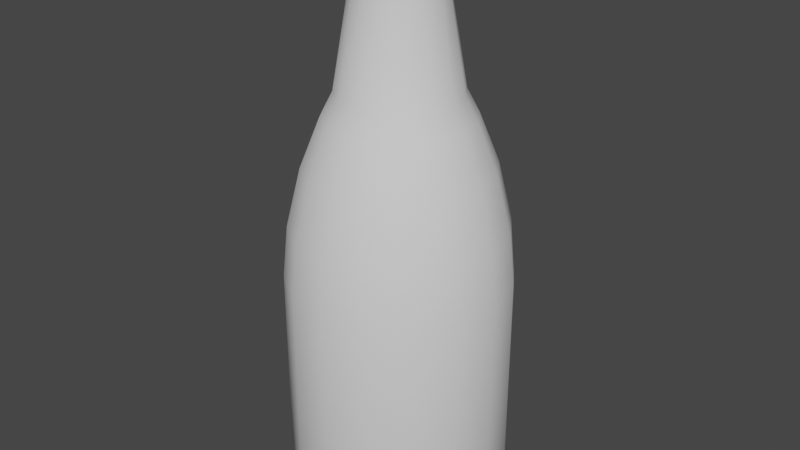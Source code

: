 # Source: bottle3.blend  (saved by Blender 3.3.6; exported with 4.5.12 LTS)
import bpy
from mathutils import Matrix  # noqa: F401  (used for matrix-valued properties, if any)

bpy.ops.wm.read_factory_settings(use_empty=True)
scene = bpy.context.scene
scene.name = 'Scene'

# ---- collections
col_collection = bpy.data.collections.new('Collection'); scene.collection.children.link(col_collection)

# ---- node groups
ng_auto_smooth = bpy.data.node_groups.new('Auto Smooth', 'GeometryNodeTree')
_s = ng_auto_smooth.interface.new_socket(name='Geometry', in_out='OUTPUT', socket_type='NodeSocketGeometry')
_s = ng_auto_smooth.interface.new_socket(name='Geometry', in_out='INPUT', socket_type='NodeSocketGeometry')
_s = ng_auto_smooth.interface.new_socket(name='Angle', in_out='INPUT', socket_type='NodeSocketFloat')
_s.subtype = 'ANGLE'
_s.min_value = 0.0
_s.max_value = 3.142
ng_auto_smooth.is_modifier = True
_N = ng_auto_smooth.nodes; _L = ng_auto_smooth.links
n0 = _N.new('NodeGroupOutput'); n0.name = 'Group Output'; n0.location = (480, -100)
n1 = _N.new('NodeGroupInput'); n1.name = 'Group Input'; n1.location = (-420, -300)
n2 = _N.new('NodeGroupInput'); n2.name = 'Group Input.001'; n2.location = (-60, -100)
n3 = _N.new('GeometryNodeSetShadeSmooth'); n3.name = 'Set Shade Smooth'; n3.location = (120, -100)
n3.domain = 'EDGE'
n4 = _N.new('GeometryNodeSetShadeSmooth'); n4.name = 'Set Shade Smooth.001'; n4.location = (300, -100)
n5 = _N.new('GeometryNodeInputMeshEdgeAngle'); n5.name = 'Edge Angle'; n5.location = (-420, -220)
n6 = _N.new('GeometryNodeInputEdgeSmooth'); n6.name = 'Is Edge Smooth'; n6.location = (-60, -160)
n7 = _N.new('GeometryNodeInputShadeSmooth'); n7.name = 'Is Face Smooth'; n7.location = (-240, -340)
n8 = _N.new('FunctionNodeBooleanMath'); n8.name = 'Boolean Math'; n8.location = (-60, -220)
n9 = _N.new('FunctionNodeCompare'); n9.name = 'Compare'; n9.location = (-240, -180)
n9.operation = 'LESS_EQUAL'
_L.new(n5.outputs[0], n9.inputs[0])
_L.new(n4.outputs[0], n0.inputs[0])
_L.new(n1.outputs[1], n9.inputs[1])
_L.new(n9.outputs[0], n8.inputs[0])
_L.new(n7.outputs[0], n8.inputs[1])
_L.new(n2.outputs[0], n3.inputs[0])
_L.new(n6.outputs[0], n3.inputs[1])
_L.new(n3.outputs[0], n4.inputs[0])
_L.new(n8.outputs[0], n3.inputs[2])
n0.is_active_output = True

# ---- world
world_world = bpy.data.worlds.new('World'); scene.world = world_world
world_world.use_nodes = True; world_world.node_tree.nodes.clear()
_N = world_world.node_tree.nodes; _L = world_world.node_tree.links
n0 = _N.new('ShaderNodeOutputWorld'); n0.name = 'World Output'; n0.location = (300, 300)
n1 = _N.new('ShaderNodeBackground'); n1.name = 'Background'; n1.location = (10, 300)
n1.inputs[0].default_value = (0.05088, 0.05088, 0.05088, 1.0)
_L.new(n1.outputs[0], n0.inputs[0])
n0.is_active_output = True
world_world.color = (0.05088, 0.05088, 0.05088)
world_world.use_sun_shadow = False
world_world.sun_shadow_jitter_overblur = 0.0

# ---- meshes
me_cylinder = bpy.data.meshes.new('Cylinder')
me_cylinder.from_pydata([(0.0, 0.3894, 2.781), (0.149, 0.3597, 2.781), (0.2753, 0.2753, 2.781), (0.3597, 0.149, 2.781), (0.3894, 0.0, 2.781), (0.3597, -0.149, 2.781), (0.2753, -0.2753, 2.781), (0.149, -0.3597, 2.781), (0.0, -0.3894, 2.781), (-0.149, -0.3597, 2.781), (-0.2753, -0.2753, 2.781), (-0.3597, -0.149, 2.781), (-0.3894, 0.0, 2.781), (-0.3597, 0.149, 2.781), (-0.2753, 0.2753, 2.781), (-0.149, 0.3597, 2.781), (0.149, 0.3597, 3.205), (-1.069e-09, 0.3894, 3.205), (0.2753, 0.2753, 3.205), (0.3597, 0.149, 3.205), (0.3894, 0.0, 3.205), (0.3597, -0.149, 3.205), (0.2753, -0.2753, 3.205), (0.149, -0.3597, 3.205), (-1.069e-09, -0.3894, 3.205), (-0.149, -0.3597, 3.205), (-0.2753, -0.2753, 3.205), (-0.3597, -0.149, 3.205), (-0.3894, 0.0, 3.205), (-0.3597, 0.149, 3.205), (-0.2753, 0.2753, 3.205), (-0.149, 0.3597, 3.205), (0.3597, 0.149, 2.892), (0.3894, 0.0, 2.892), (-0.3597, -0.149, 2.892), (-0.3894, 0.0, 2.892), (0.3597, -0.149, 2.892), (-0.3597, 0.149, 2.892), (0.2753, -0.2753, 2.892), (-0.2753, 0.2753, 2.892), (0.149, -0.3597, 2.892), (-0.149, 0.3597, 2.892), (-5.346e-10, -0.3894, 2.892), (-5.346e-10, 0.3894, 2.892), (0.149, 0.3597, 2.892), (-0.149, -0.3597, 2.892), (0.2753, 0.2753, 2.892), (-0.2753, -0.2753, 2.892), (0.1772, 0.4279, 3.117), (-1.272e-09, 0.4631, 3.117), (0.3275, 0.3275, 3.117), (0.4279, 0.1772, 3.117), (0.4631, 0.0, 3.117), (0.4279, -0.1772, 3.117), (0.3275, -0.3275, 3.117), (0.1772, -0.4279, 3.117), (-1.272e-09, -0.4631, 3.117), (-0.1772, -0.4279, 3.117), (-0.3275, -0.3275, 3.117), (-0.4279, -0.1772, 3.117), (-0.4631, 0.0, 3.117), (-0.4279, 0.1772, 3.117), (-0.3275, 0.3275, 3.117), (-0.1772, 0.4279, 3.117), (0.4279, 0.1772, 2.949), (-0.4279, -0.1772, 2.949), (-6.359e-10, 0.4631, 2.949), (0.4631, 0.0, 2.949), (-0.4631, 0.0, 2.949), (0.4279, -0.1772, 2.949), (-0.4279, 0.1772, 2.949), (0.3275, -0.3275, 2.949), (-0.3275, 0.3275, 2.949), (0.1772, -0.4279, 2.949), (-0.1772, 0.4279, 2.949), (-6.359e-10, -0.4631, 2.949), (0.1772, 0.4279, 2.949), (-0.1772, -0.4279, 2.949), (0.3275, 0.3275, 2.949), (-0.3275, -0.3275, 2.949), (-3.316e-09, 0.5401, 1.891), (0.2067, 0.499, 1.891), (0.3819, 0.3819, 1.891), (0.499, 0.2067, 1.891), (0.5401, 0.0, 1.891), (0.499, -0.2067, 1.891), (0.3819, -0.3819, 1.891), (0.2067, -0.499, 1.891), (-3.316e-09, -0.5401, 1.891), (-0.2067, -0.499, 1.891), (-0.3819, -0.3819, 1.891), (-0.499, -0.2067, 1.891), (-0.5401, 0.0, 1.891), (-0.499, 0.2067, 1.891), (-0.3819, 0.3819, 1.891), (-0.2067, 0.499, 1.891), (0.2486, 0.6002, 1.678), (0.3827, 0.9239, 0.2396), (0.3157, 0.7621, 1.237), (0.3647, 0.8805, 0.7107), (0.0, 1.0, 0.2396), (-2.526e-09, 0.6497, 1.678), (-4.657e-10, 0.9531, 0.7107), (-1.397e-09, 0.8248, 1.237), (0.4594, 0.4594, 1.678), (0.7071, 0.7071, 0.2396), (0.5833, 0.5833, 1.237), (0.6739, 0.6739, 0.7107), (0.6002, 0.2486, 1.678), (0.9239, 0.3827, 0.2396), (0.7621, 0.3157, 1.237), (0.8805, 0.3647, 0.7107), (0.6497, 0.0, 1.678), (1.0, 0.0, 0.2396), (0.8248, 0.0, 1.237), (0.9531, 0.0, 0.7107), (0.6002, -0.2486, 1.678), (0.9239, -0.3827, 0.2396), (0.7621, -0.3157, 1.237), (0.8805, -0.3647, 0.7107), (0.4594, -0.4594, 1.678), (0.7071, -0.7071, 0.2396), (0.5833, -0.5833, 1.237), (0.6739, -0.6739, 0.7107), (0.2486, -0.6002, 1.678), (0.3827, -0.9239, 0.2396), (0.3157, -0.7621, 1.237), (0.3647, -0.8805, 0.7107), (-2.526e-09, -0.6497, 1.678), (0.0, -1.0, 0.2396), (-1.397e-09, -0.8248, 1.237), (-4.657e-10, -0.9531, 0.7107), (-0.2486, -0.6002, 1.678), (-0.3827, -0.9239, 0.2396), (-0.3157, -0.7621, 1.237), (-0.3647, -0.8805, 0.7107), (-0.4594, -0.4594, 1.678), (-0.7071, -0.7071, 0.2396), (-0.5833, -0.5833, 1.237), (-0.6739, -0.6739, 0.7107), (-0.6002, -0.2486, 1.678), (-0.9239, -0.3827, 0.2396), (-0.7621, -0.3157, 1.237), (-0.8805, -0.3647, 0.7107), (-0.6497, 0.0, 1.678), (-1.0, 0.0, 0.2396), (-0.8248, 0.0, 1.237), (-0.9531, 0.0, 0.7107), (-0.6002, 0.2486, 1.678), (-0.9239, 0.3827, 0.2396), (-0.7621, 0.3157, 1.237), (-0.8805, 0.3647, 0.7107), (-0.4594, 0.4594, 1.678), (-0.7071, 0.7071, 0.2396), (-0.5833, 0.5833, 1.237), (-0.6739, 0.6739, 0.7107), (-0.2486, 0.6002, 1.678), (-0.3827, 0.9239, 0.2396), (-0.3157, 0.7621, 1.237), (-0.3647, 0.8805, 0.7107), (0.0, 0.7011, -1.85), (0.0, 1.0, -1.557), (0.0, 0.9125, -1.764), (0.3827, 0.9239, -1.557), (0.2683, 0.6478, -1.85), (0.3492, 0.843, -1.764), (0.7071, 0.7071, -1.557), (0.4958, 0.4958, -1.85), (0.6452, 0.6452, -1.764), (0.9239, 0.3827, -1.557), (0.6478, 0.2683, -1.85), (0.843, 0.3492, -1.764), (1.0, 0.0, -1.557), (0.7011, 0.0, -1.85), (0.9125, 0.0, -1.764), (0.9239, -0.3827, -1.557), (0.6478, -0.2683, -1.85), (0.843, -0.3492, -1.764), (0.7071, -0.7071, -1.557), (0.4958, -0.4958, -1.85), (0.6452, -0.6452, -1.764), (0.3827, -0.9239, -1.557), (0.2683, -0.6478, -1.85), (0.3492, -0.843, -1.764), (0.0, -1.0, -1.557), (0.0, -0.7011, -1.85), (0.0, -0.9125, -1.764), (-0.3827, -0.9239, -1.557), (-0.2683, -0.6478, -1.85), (-0.3492, -0.843, -1.764), (-0.7071, -0.7071, -1.557), (-0.4958, -0.4958, -1.85), (-0.6452, -0.6452, -1.764), (-0.9239, -0.3827, -1.557), (-0.6478, -0.2683, -1.85), (-0.843, -0.3492, -1.764), (-1.0, 0.0, -1.557), (-0.7011, 0.0, -1.85), (-0.9125, 0.0, -1.764), (-0.9239, 0.3827, -1.557), (-0.6478, 0.2683, -1.85), (-0.843, 0.3492, -1.764), (-0.7071, 0.7071, -1.557), (-0.4958, 0.4958, -1.85), (-0.6452, 0.6452, -1.764), (-0.3827, 0.9239, -1.557), (-0.2683, 0.6478, -1.85), (-0.3492, 0.843, -1.764)], [], [(166, 105, 109, 169), (81, 82, 104, 96), (82, 83, 108, 104), (83, 84, 112, 108), (84, 85, 116, 112), (85, 86, 120, 116), (86, 87, 124, 120), (87, 88, 128, 124), (88, 89, 132, 128), (89, 90, 136, 132), (90, 91, 140, 136), (91, 92, 144, 140), (92, 93, 148, 144), (93, 94, 152, 148), (47, 45, 77, 79), (94, 95, 156, 152), (95, 80, 101, 156), (205, 157, 100, 161), (160, 164, 167, 170, 173, 176, 179, 182, 185, 188, 191, 194, 197, 200, 203, 206), (163, 97, 105, 166), (172, 113, 117, 175), (175, 117, 121, 178), (178, 121, 125, 181), (181, 125, 129, 184), (184, 129, 133, 187), (187, 133, 137, 190), (190, 137, 141, 193), (193, 141, 145, 196), (196, 145, 149, 199), (199, 149, 153, 202), (202, 153, 157, 205), (169, 109, 113, 172), (16, 17, 31, 30, 29, 28, 27, 26, 25, 24, 23, 22, 21, 20, 19, 18), (33, 32, 64, 67), (25, 26, 58, 57), (32, 46, 78, 64), (35, 34, 65, 68), (24, 25, 57, 56), (34, 47, 79, 65), (36, 33, 67, 69), (23, 24, 56, 55), (37, 35, 68, 70), (22, 23, 55, 54), (38, 36, 69, 71), (21, 22, 54, 53), (39, 37, 70, 72), (20, 21, 53, 52), (40, 38, 71, 73), (11, 10, 47, 34), (3, 2, 46, 32), (10, 9, 45, 47), (2, 1, 44, 46), (9, 8, 42, 45), (0, 15, 41, 43), (1, 0, 43, 44), (8, 7, 40, 42), (15, 14, 39, 41), (7, 6, 38, 40), (14, 13, 37, 39), (6, 5, 36, 38), (13, 12, 35, 37), (5, 4, 33, 36), (12, 11, 34, 35), (4, 3, 32, 33), (67, 64, 51, 52), (68, 65, 59, 60), (69, 67, 52, 53), (70, 68, 60, 61), (71, 69, 53, 54), (72, 70, 61, 62), (73, 71, 54, 55), (74, 72, 62, 63), (75, 73, 55, 56), (76, 66, 49, 48), (66, 74, 63, 49), (77, 75, 56, 57), (78, 76, 48, 50), (79, 77, 57, 58), (64, 78, 50, 51), (65, 79, 58, 59), (26, 27, 59, 58), (46, 44, 76, 78), (27, 28, 60, 59), (45, 42, 75, 77), (28, 29, 61, 60), (43, 41, 74, 66), (29, 30, 62, 61), (17, 16, 48, 49), (44, 43, 66, 76), (30, 31, 63, 62), (16, 18, 50, 48), (42, 40, 73, 75), (31, 17, 49, 63), (18, 19, 51, 50), (41, 39, 72, 74), (19, 20, 52, 51), (15, 0, 80, 95), (14, 15, 95, 94), (13, 14, 94, 93), (12, 13, 93, 92), (11, 12, 92, 91), (10, 11, 91, 90), (9, 10, 90, 89), (8, 9, 89, 88), (7, 8, 88, 87), (6, 7, 87, 86), (5, 6, 86, 85), (4, 5, 85, 84), (3, 4, 84, 83), (2, 3, 83, 82), (1, 2, 82, 81), (0, 1, 81, 80), (97, 100, 102, 99), (99, 102, 103, 98), (98, 103, 101, 96), (105, 97, 99, 107), (107, 99, 98, 106), (106, 98, 96, 104), (109, 105, 107, 111), (111, 107, 106, 110), (110, 106, 104, 108), (113, 109, 111, 115), (115, 111, 110, 114), (114, 110, 108, 112), (117, 113, 115, 119), (119, 115, 114, 118), (118, 114, 112, 116), (121, 117, 119, 123), (123, 119, 118, 122), (122, 118, 116, 120), (125, 121, 123, 127), (127, 123, 122, 126), (126, 122, 120, 124), (129, 125, 127, 131), (131, 127, 126, 130), (130, 126, 124, 128), (133, 129, 131, 135), (135, 131, 130, 134), (134, 130, 128, 132), (137, 133, 135, 139), (139, 135, 134, 138), (138, 134, 132, 136), (141, 137, 139, 143), (143, 139, 138, 142), (142, 138, 136, 140), (145, 141, 143, 147), (147, 143, 142, 146), (146, 142, 140, 144), (149, 145, 147, 151), (151, 147, 146, 150), (150, 146, 144, 148), (153, 149, 151, 155), (155, 151, 150, 154), (154, 150, 148, 152), (157, 153, 155, 159), (159, 155, 154, 158), (158, 154, 152, 156), (100, 157, 159, 102), (102, 159, 158, 103), (103, 158, 156, 101), (80, 81, 96, 101), (161, 163, 165, 162), (162, 165, 164, 160), (163, 166, 168, 165), (165, 168, 167, 164), (166, 169, 171, 168), (168, 171, 170, 167), (169, 172, 174, 171), (171, 174, 173, 170), (172, 175, 177, 174), (174, 177, 176, 173), (175, 178, 180, 177), (177, 180, 179, 176), (178, 181, 183, 180), (180, 183, 182, 179), (181, 184, 186, 183), (183, 186, 185, 182), (184, 187, 189, 186), (186, 189, 188, 185), (187, 190, 192, 189), (189, 192, 191, 188), (190, 193, 195, 192), (192, 195, 194, 191), (193, 196, 198, 195), (195, 198, 197, 194), (196, 199, 201, 198), (198, 201, 200, 197), (199, 202, 204, 201), (201, 204, 203, 200), (202, 205, 207, 204), (204, 207, 206, 203), (205, 161, 162, 207), (207, 162, 160, 206), (161, 100, 97, 163)])
me_cylinder.polygons.foreach_set('use_smooth', [True] * 194)
_uv = me_cylinder.uv_layers.new(name='UVMap')
_uv.uv.foreach_set('vector', [0.6399, -0.05165, 0.6399, 0.3037, 0.5757, 0.3037, 0.5757, -0.05165, 0.5409, 0.6303, 0.5755, 0.6303, 0.5909, 0.5883, 0.5492, 0.5883, 0.5755, 0.6303, 0.5409, 0.6303, 0.5492, 0.5883, 0.5909, 0.5883, 0.5409, 0.6303, 0.5, 0.6303, 0.5, 0.5883, 0.5492, 0.5883, 0.5, 0.6303, 0.4591, 0.6303, 0.4508, 0.5883, 0.5, 0.5883, 0.4591, 0.6303, 0.4245, 0.6303, 0.4091, 0.5883, 0.4508, 0.5883, 0.5755, 0.6303, 0.5409, 0.6303, 0.5492, 0.5883, 0.5909, 0.5883, 0.5409, 0.6303, 0.5, 0.6303, 0.5, 0.5883, 0.5492, 0.5883, 0.5, 0.6303, 0.4591, 0.6303, 0.4508, 0.5883, 0.5, 0.5883, 0.4591, 0.6303, 0.4245, 0.6303, 0.4091, 0.5883, 0.4508, 0.5883, 0.4245, 0.6303, 0.4591, 0.6303, 0.4508, 0.5883, 0.4091, 0.5883, 0.4591, 0.6303, 0.5, 0.6303, 0.5, 0.5883, 0.4508, 0.5883, 0.5, 0.6303, 0.5409, 0.6303, 0.5492, 0.5883, 0.5, 0.5883, 0.5409, 0.6303, 0.5755, 0.6303, 0.5909, 0.5883, 0.5492, 0.5883, 0.4455, 0.4455, 0.4705, 0.4288, 0.4649, 0.4154, 0.4352, 0.4352, 0.4245, 0.6303, 0.4591, 0.6303, 0.4508, 0.5883, 0.4091, 0.5883, 0.4591, 0.6303, 0.5, 0.6303, 0.5, 0.5883, 0.4508, 0.5883, 0.4243, -0.05165, 0.4243, 0.3037, 0.5, 0.3037, 0.5, -0.05165, 0.5, 0.6387, 0.5531, 0.6281, 0.5981, 0.5981, 0.6281, 0.5531, 0.6387, 0.5, 0.6281, 0.4469, 0.5981, 0.4019, 0.5531, 0.3719, 0.5, 0.3613, 0.4469, 0.3719, 0.4019, 0.4019, 0.3719, 0.4469, 0.3613, 0.5, 0.3719, 0.5531, 0.4019, 0.5981, 0.4469, 0.6281, 0.5757, -0.05165, 0.5757, 0.3037, 0.6399, 0.3037, 0.6399, -0.05165, 0.5, -0.05165, 0.5, 0.3037, 0.4243, 0.3037, 0.4243, -0.05165, 0.4243, -0.05165, 0.4243, 0.3037, 0.3601, 0.3037, 0.3601, -0.05165, 0.6399, -0.05165, 0.6399, 0.3037, 0.5757, 0.3037, 0.5757, -0.05165, 0.5757, -0.05165, 0.5757, 0.3037, 0.5, 0.3037, 0.5, -0.05165, 0.5, -0.05165, 0.5, 0.3037, 0.4243, 0.3037, 0.4243, -0.05165, 0.4243, -0.05165, 0.4243, 0.3037, 0.3601, 0.3037, 0.3601, -0.05165, 0.3601, -0.05165, 0.3601, 0.3037, 0.4243, 0.3037, 0.4243, -0.05165, 0.4243, -0.05165, 0.4243, 0.3037, 0.5, 0.3037, 0.5, -0.05165, 0.5, -0.05165, 0.5, 0.3037, 0.5757, 0.3037, 0.5757, -0.05165, 0.5757, -0.05165, 0.5757, 0.3037, 0.6399, 0.3037, 0.6399, -0.05165, 0.3601, -0.05165, 0.3601, 0.3037, 0.4243, 0.3037, 0.4243, -0.05165, 0.5757, -0.05165, 0.5757, 0.3037, 0.5, 0.3037, 0.5, -0.05165, 0.5295, 0.5712, 0.5, 0.577, 0.4705, 0.5712, 0.4455, 0.5545, 0.4288, 0.5295, 0.423, 0.5, 0.4288, 0.4705, 0.4455, 0.4455, 0.4705, 0.4288, 0.5, 0.423, 0.5295, 0.4288, 0.5545, 0.4455, 0.5712, 0.4705, 0.577, 0.5, 0.5712, 0.5295, 0.5545, 0.5545, 0.577, 0.5, 0.5712, 0.5295, 0.5846, 0.5351, 0.5916, 0.5, 0.4705, 0.8904, 0.4455, 0.8904, 0.4352, 0.8729, 0.4649, 0.8729, 0.5712, 0.5295, 0.5545, 0.5545, 0.5648, 0.5648, 0.5846, 0.5351, 0.423, 0.5, 0.4288, 0.4705, 0.4154, 0.4649, 0.4084, 0.5, 0.5, 0.8904, 0.4705, 0.8904, 0.4649, 0.8729, 0.5, 0.8729, 0.4288, 0.4705, 0.4455, 0.4455, 0.4352, 0.4352, 0.4154, 0.4649, 0.5712, 0.4705, 0.577, 0.5, 0.5916, 0.5, 0.5846, 0.4649, 0.5295, 0.8904, 0.5, 0.8904, 0.5, 0.8729, 0.5351, 0.8729, 0.4288, 0.5295, 0.423, 0.5, 0.4084, 0.5, 0.4154, 0.5351, 0.5545, 0.8904, 0.5295, 0.8904, 0.5351, 0.8729, 0.5648, 0.8729, 0.5545, 0.4455, 0.5712, 0.4705, 0.5846, 0.4649, 0.5648, 0.4352, 0.4705, 0.8904, 0.4455, 0.8904, 0.4352, 0.8729, 0.4649, 0.8729, 0.4455, 0.5545, 0.4288, 0.5295, 0.4154, 0.5351, 0.4352, 0.5648, 0.5, 0.8904, 0.4705, 0.8904, 0.4649, 0.8729, 0.5, 0.8729, 0.5295, 0.4288, 0.5545, 0.4455, 0.5648, 0.4352, 0.5351, 0.4154, 0.4705, 0.8064, 0.4455, 0.8064, 0.4455, 0.8283, 0.4705, 0.8283, 0.5295, 0.8064, 0.5545, 0.8064, 0.5545, 0.8283, 0.5295, 0.8283, 0.4455, 0.8064, 0.4705, 0.8064, 0.4705, 0.8283, 0.4455, 0.8283, 0.5545, 0.8064, 0.5295, 0.8064, 0.5295, 0.8283, 0.5545, 0.8283, 0.4705, 0.8064, 0.5, 0.8064, 0.5, 0.8283, 0.4705, 0.8283, 0.5, 0.8064, 0.4705, 0.8064, 0.4705, 0.8283, 0.5, 0.8283, 0.5295, 0.8064, 0.5, 0.8064, 0.5, 0.8283, 0.5295, 0.8283, 0.5, 0.8064, 0.5295, 0.8064, 0.5295, 0.8283, 0.5, 0.8283, 0.4705, 0.8064, 0.4455, 0.8064, 0.4455, 0.8283, 0.4705, 0.8283, 0.5295, 0.8064, 0.5545, 0.8064, 0.5545, 0.8283, 0.5295, 0.8283, 0.5545, 0.8064, 0.5295, 0.8064, 0.5295, 0.8283, 0.5545, 0.8283, 0.4455, 0.8064, 0.4705, 0.8064, 0.4705, 0.8283, 0.4455, 0.8283, 0.5295, 0.8064, 0.5, 0.8064, 0.5, 0.8283, 0.5295, 0.8283, 0.4705, 0.8064, 0.5, 0.8064, 0.5, 0.8283, 0.4705, 0.8283, 0.5, 0.8064, 0.4705, 0.8064, 0.4705, 0.8283, 0.5, 0.8283, 0.5, 0.8064, 0.5295, 0.8064, 0.5295, 0.8283, 0.5, 0.8283, 0.5, 0.8397, 0.5351, 0.8397, 0.5351, 0.8729, 0.5, 0.8729, 0.5, 0.8397, 0.4649, 0.8397, 0.4649, 0.8729, 0.5, 0.8729, 0.4649, 0.8397, 0.5, 0.8397, 0.5, 0.8729, 0.4649, 0.8729, 0.5351, 0.8397, 0.5, 0.8397, 0.5, 0.8729, 0.5351, 0.8729, 0.4352, 0.8397, 0.4649, 0.8397, 0.4649, 0.8729, 0.4352, 0.8729, 0.5648, 0.8397, 0.5351, 0.8397, 0.5351, 0.8729, 0.5648, 0.8729, 0.5351, 0.8397, 0.5648, 0.8397, 0.5648, 0.8729, 0.5351, 0.8729, 0.4649, 0.8397, 0.4352, 0.8397, 0.4352, 0.8729, 0.4649, 0.8729, 0.5, 0.8397, 0.5351, 0.8397, 0.5351, 0.8729, 0.5, 0.8729, 0.5351, 0.8397, 0.5, 0.8397, 0.5, 0.8729, 0.5351, 0.8729, 0.5, 0.8397, 0.4649, 0.8397, 0.4649, 0.8729, 0.5, 0.8729, 0.4649, 0.8397, 0.5, 0.8397, 0.5, 0.8729, 0.4649, 0.8729, 0.5648, 0.8397, 0.5351, 0.8397, 0.5351, 0.8729, 0.5648, 0.8729, 0.4352, 0.8397, 0.4649, 0.8397, 0.4649, 0.8729, 0.4352, 0.8729, 0.5351, 0.8397, 0.5648, 0.8397, 0.5648, 0.8729, 0.5351, 0.8729, 0.4649, 0.8397, 0.4352, 0.8397, 0.4352, 0.8729, 0.4649, 0.8729, 0.4455, 0.8904, 0.4705, 0.8904, 0.4649, 0.8729, 0.4352, 0.8729, 0.5545, 0.5545, 0.5295, 0.5712, 0.5351, 0.5846, 0.5648, 0.5648, 0.4705, 0.8904, 0.5, 0.8904, 0.5, 0.8729, 0.4649, 0.8729, 0.4705, 0.4288, 0.5, 0.423, 0.5, 0.4084, 0.4649, 0.4154, 0.5, 0.8904, 0.5295, 0.8904, 0.5351, 0.8729, 0.5, 0.8729, 0.5, 0.577, 0.4705, 0.5712, 0.4649, 0.5846, 0.5, 0.5916, 0.5295, 0.8904, 0.5545, 0.8904, 0.5648, 0.8729, 0.5351, 0.8729, 0.5, 0.8904, 0.5295, 0.8904, 0.5351, 0.8729, 0.5, 0.8729, 0.5295, 0.5712, 0.5, 0.577, 0.5, 0.5916, 0.5351, 0.5846, 0.4455, 0.8904, 0.4705, 0.8904, 0.4649, 0.8729, 0.4352, 0.8729, 0.5295, 0.8904, 0.5545, 0.8904, 0.5648, 0.8729, 0.5351, 0.8729, 0.5, 0.423, 0.5295, 0.4288, 0.5351, 0.4154, 0.5, 0.4084, 0.4705, 0.8904, 0.5, 0.8904, 0.5, 0.8729, 0.4649, 0.8729, 0.5545, 0.8904, 0.5295, 0.8904, 0.5351, 0.8729, 0.5648, 0.8729, 0.4705, 0.5712, 0.4455, 0.5545, 0.4352, 0.5648, 0.4649, 0.5846, 0.5295, 0.8904, 0.5, 0.8904, 0.5, 0.8729, 0.5351, 0.8729, 0.4705, 0.8064, 0.5, 0.8064, 0.5, 0.6303, 0.4591, 0.6303, 0.4455, 0.8064, 0.4705, 0.8064, 0.4591, 0.6303, 0.4245, 0.6303, 0.5295, 0.8064, 0.5545, 0.8064, 0.5755, 0.6303, 0.5409, 0.6303, 0.5, 0.8064, 0.5295, 0.8064, 0.5409, 0.6303, 0.5, 0.6303, 0.4705, 0.8064, 0.5, 0.8064, 0.5, 0.6303, 0.4591, 0.6303, 0.4455, 0.8064, 0.4705, 0.8064, 0.4591, 0.6303, 0.4245, 0.6303, 0.4705, 0.8064, 0.4455, 0.8064, 0.4245, 0.6303, 0.4591, 0.6303, 0.5, 0.8064, 0.4705, 0.8064, 0.4591, 0.6303, 0.5, 0.6303, 0.5295, 0.8064, 0.5, 0.8064, 0.5, 0.6303, 0.5409, 0.6303, 0.5545, 0.8064, 0.5295, 0.8064, 0.5409, 0.6303, 0.5755, 0.6303, 0.4705, 0.8064, 0.4455, 0.8064, 0.4245, 0.6303, 0.4591, 0.6303, 0.5, 0.8064, 0.4705, 0.8064, 0.4591, 0.6303, 0.5, 0.6303, 0.5295, 0.8064, 0.5, 0.8064, 0.5, 0.6303, 0.5409, 0.6303, 0.5545, 0.8064, 0.5295, 0.8064, 0.5409, 0.6303, 0.5755, 0.6303, 0.5295, 0.8064, 0.5545, 0.8064, 0.5755, 0.6303, 0.5409, 0.6303, 0.5, 0.8064, 0.5295, 0.8064, 0.5409, 0.6303, 0.5, 0.6303, 0.5757, 0.3037, 0.5, 0.3037, 0.5, 0.3969, 0.5721, 0.3969, 0.5721, 0.3969, 0.5, 0.3969, 0.5, 0.5011, 0.5624, 0.5011, 0.5624, 0.5011, 0.5, 0.5011, 0.5, 0.5883, 0.5492, 0.5883, 0.6399, 0.3037, 0.5757, 0.3037, 0.5721, 0.3969, 0.6333, 0.3969, 0.6333, 0.3969, 0.5721, 0.3969, 0.5624, 0.5011, 0.6154, 0.5011, 0.6154, 0.5011, 0.5624, 0.5011, 0.5492, 0.5883, 0.5909, 0.5883, 0.5757, 0.3037, 0.6399, 0.3037, 0.6333, 0.3969, 0.5721, 0.3969, 0.5721, 0.3969, 0.6333, 0.3969, 0.6154, 0.5011, 0.5624, 0.5011, 0.5624, 0.5011, 0.6154, 0.5011, 0.5909, 0.5883, 0.5492, 0.5883, 0.5, 0.3037, 0.5757, 0.3037, 0.5721, 0.3969, 0.5, 0.3969, 0.5, 0.3969, 0.5721, 0.3969, 0.5624, 0.5011, 0.5, 0.5011, 0.5, 0.5011, 0.5624, 0.5011, 0.5492, 0.5883, 0.5, 0.5883, 0.4243, 0.3037, 0.5, 0.3037, 0.5, 0.3969, 0.4279, 0.3969, 0.4279, 0.3969, 0.5, 0.3969, 0.5, 0.5011, 0.4376, 0.5011, 0.4376, 0.5011, 0.5, 0.5011, 0.5, 0.5883, 0.4508, 0.5883, 0.3601, 0.3037, 0.4243, 0.3037, 0.4279, 0.3969, 0.3667, 0.3969, 0.3667, 0.3969, 0.4279, 0.3969, 0.4376, 0.5011, 0.3846, 0.5011, 0.3846, 0.5011, 0.4376, 0.5011, 0.4508, 0.5883, 0.4091, 0.5883, 0.5757, 0.3037, 0.6399, 0.3037, 0.6333, 0.3969, 0.5721, 0.3969, 0.5721, 0.3969, 0.6333, 0.3969, 0.6154, 0.5011, 0.5624, 0.5011, 0.5624, 0.5011, 0.6154, 0.5011, 0.5909, 0.5883, 0.5492, 0.5883, 0.5, 0.3037, 0.5757, 0.3037, 0.5721, 0.3969, 0.5, 0.3969, 0.5, 0.3969, 0.5721, 0.3969, 0.5624, 0.5011, 0.5, 0.5011, 0.5, 0.5011, 0.5624, 0.5011, 0.5492, 0.5883, 0.5, 0.5883, 0.4243, 0.3037, 0.5, 0.3037, 0.5, 0.3969, 0.4279, 0.3969, 0.4279, 0.3969, 0.5, 0.3969, 0.5, 0.5011, 0.4376, 0.5011, 0.4376, 0.5011, 0.5, 0.5011, 0.5, 0.5883, 0.4508, 0.5883, 0.3601, 0.3037, 0.4243, 0.3037, 0.4279, 0.3969, 0.3667, 0.3969, 0.3667, 0.3969, 0.4279, 0.3969, 0.4376, 0.5011, 0.3846, 0.5011, 0.3846, 0.5011, 0.4376, 0.5011, 0.4508, 0.5883, 0.4091, 0.5883, 0.4243, 0.3037, 0.3601, 0.3037, 0.3667, 0.3969, 0.4279, 0.3969, 0.4279, 0.3969, 0.3667, 0.3969, 0.3846, 0.5011, 0.4376, 0.5011, 0.4376, 0.5011, 0.3846, 0.5011, 0.4091, 0.5883, 0.4508, 0.5883, 0.5, 0.3037, 0.4243, 0.3037, 0.4279, 0.3969, 0.5, 0.3969, 0.5, 0.3969, 0.4279, 0.3969, 0.4376, 0.5011, 0.5, 0.5011, 0.5, 0.5011, 0.4376, 0.5011, 0.4508, 0.5883, 0.5, 0.5883, 0.5757, 0.3037, 0.5, 0.3037, 0.5, 0.3969, 0.5721, 0.3969, 0.5721, 0.3969, 0.5, 0.3969, 0.5, 0.5011, 0.5624, 0.5011, 0.5624, 0.5011, 0.5, 0.5011, 0.5, 0.5883, 0.5492, 0.5883, 0.6399, 0.3037, 0.5757, 0.3037, 0.5721, 0.3969, 0.6333, 0.3969, 0.6333, 0.3969, 0.5721, 0.3969, 0.5624, 0.5011, 0.6154, 0.5011, 0.6154, 0.5011, 0.5624, 0.5011, 0.5492, 0.5883, 0.5909, 0.5883, 0.4243, 0.3037, 0.3601, 0.3037, 0.3667, 0.3969, 0.4279, 0.3969, 0.4279, 0.3969, 0.3667, 0.3969, 0.3846, 0.5011, 0.4376, 0.5011, 0.4376, 0.5011, 0.3846, 0.5011, 0.4091, 0.5883, 0.4508, 0.5883, 0.5, 0.3037, 0.4243, 0.3037, 0.4279, 0.3969, 0.5, 0.3969, 0.5, 0.3969, 0.4279, 0.3969, 0.4376, 0.5011, 0.5, 0.5011, 0.5, 0.5011, 0.4376, 0.5011, 0.4508, 0.5883, 0.5, 0.5883, 0.5, 0.6303, 0.5409, 0.6303, 0.5492, 0.5883, 0.5, 0.5883, 0.5, -0.05165, 0.5757, -0.05165, 0.5691, -0.09265, 0.5, -0.09265, 0.5, 0.6805, 0.5691, 0.6668, 0.5531, 0.6281, 0.5, 0.6387, 0.5757, -0.05165, 0.6399, -0.05165, 0.6276, -0.09265, 0.5691, -0.09265, 0.5691, 0.6668, 0.6276, 0.6276, 0.5981, 0.5981, 0.5531, 0.6281, 0.6399, -0.05165, 0.5757, -0.05165, 0.5691, -0.09265, 0.6276, -0.09265, 0.6276, 0.6276, 0.6668, 0.5691, 0.6281, 0.5531, 0.5981, 0.5981, 0.5757, -0.05165, 0.5, -0.05165, 0.5, -0.09265, 0.5691, -0.09265, 0.6668, 0.5691, 0.6805, 0.5, 0.6387, 0.5, 0.6281, 0.5531, 0.5, -0.05165, 0.4243, -0.05165, 0.4309, -0.09265, 0.5, -0.09265, 0.6805, 0.5, 0.6668, 0.4309, 0.6281, 0.4469, 0.6387, 0.5, 0.4243, -0.05165, 0.3601, -0.05165, 0.3724, -0.09265, 0.4309, -0.09265, 0.6668, 0.4309, 0.6276, 0.3724, 0.5981, 0.4019, 0.6281, 0.4469, 0.6399, -0.05165, 0.5757, -0.05165, 0.5691, -0.09265, 0.6276, -0.09265, 0.6276, 0.3724, 0.5691, 0.3332, 0.5531, 0.3719, 0.5981, 0.4019, 0.5757, -0.05165, 0.5, -0.05165, 0.5, -0.09265, 0.5691, -0.09265, 0.5691, 0.3332, 0.5, 0.3195, 0.5, 0.3613, 0.5531, 0.3719, 0.5, -0.05165, 0.4243, -0.05165, 0.4309, -0.09265, 0.5, -0.09265, 0.5, 0.3195, 0.4309, 0.3332, 0.4469, 0.3719, 0.5, 0.3613, 0.4243, -0.05165, 0.3601, -0.05165, 0.3724, -0.09265, 0.4309, -0.09265, 0.4309, 0.3332, 0.3724, 0.3724, 0.4019, 0.4019, 0.4469, 0.3719, 0.3601, -0.05165, 0.4243, -0.05165, 0.4309, -0.09265, 0.3724, -0.09265, 0.3724, 0.3724, 0.3332, 0.4309, 0.3719, 0.4469, 0.4019, 0.4019, 0.4243, -0.05165, 0.5, -0.05165, 0.5, -0.09265, 0.4309, -0.09265, 0.3332, 0.4309, 0.3195, 0.5, 0.3613, 0.5, 0.3719, 0.4469, 0.5, -0.05165, 0.5757, -0.05165, 0.5691, -0.09265, 0.5, -0.09265, 0.3195, 0.5, 0.3332, 0.5691, 0.3719, 0.5531, 0.3613, 0.5, 0.5757, -0.05165, 0.6399, -0.05165, 0.6276, -0.09265, 0.5691, -0.09265, 0.3332, 0.5691, 0.3724, 0.6276, 0.4019, 0.5981, 0.3719, 0.5531, 0.3601, -0.05165, 0.4243, -0.05165, 0.4309, -0.09265, 0.3724, -0.09265, 0.3724, 0.6276, 0.4309, 0.6668, 0.4469, 0.6281, 0.4019, 0.5981, 0.4243, -0.05165, 0.5, -0.05165, 0.5, -0.09265, 0.4309, -0.09265, 0.4309, 0.6668, 0.5, 0.6805, 0.5, 0.6387, 0.4469, 0.6281, 0.5, -0.05165, 0.5, 0.3037, 0.5757, 0.3037, 0.5757, -0.05165])
me_cylinder.update()

# ---- objects
ob_cylinder = bpy.data.objects.new('Cylinder', me_cylinder)

# ---- transforms, parenting, visibility, modifiers, constraints
ob_cylinder.location = (0.0, 0.0, 0.0)
_m = ob_cylinder.modifiers.new('Auto Smooth', 'NODES')
_m.node_group = ng_auto_smooth
_gi = [s.identifier for s in ng_auto_smooth.interface.items_tree if s.item_type == 'SOCKET' and s.in_out == 'INPUT']
_m[_gi[1]] = 0.4224  # Angle

# ---- collection membership
col_collection.objects.link(ob_cylinder)

# ---- scene / render settings (as saved in the file)
scene.frame_start = 1; scene.frame_end = 250; scene.frame_set(1)
scene.render.engine = 'BLENDER_EEVEE_NEXT'
scene.cycles.sampling_pattern = 'TABULATED_SOBOL'
scene.cycles.use_light_tree = False
scene.view_settings.view_transform = 'Filmic'
bpy.context.view_layer.update()

# ---- added for rendering (the .blend has no active camera and no usable light): camera, sun
cam_auto = bpy.data.cameras.new('AutoCamera')
cam_auto.lens = 50.0
cam_auto.sensor_width = 36.0
cam_auto.clip_end = 1000.0
ob_auto_camera = bpy.data.objects.new('AutoCamera', cam_auto)
scene.collection.objects.link(ob_auto_camera)
ob_auto_camera.location = (5.35969, -6.43163, 4.96536)
ob_auto_camera.rotation_euler = (1.09748, -7.21219e-08, 0.694738)
scene.camera = ob_auto_camera
light_auto_sun = bpy.data.lights.new('AutoSun', 'SUN')
light_auto_sun.energy = 3.0
light_auto_sun.angle = 0.0523599
ob_auto_sun = bpy.data.objects.new('AutoSun', light_auto_sun)
scene.collection.objects.link(ob_auto_sun)
ob_auto_sun.rotation_euler = (0.872665, 0.174533, 0.523599)
bpy.context.view_layer.update()
